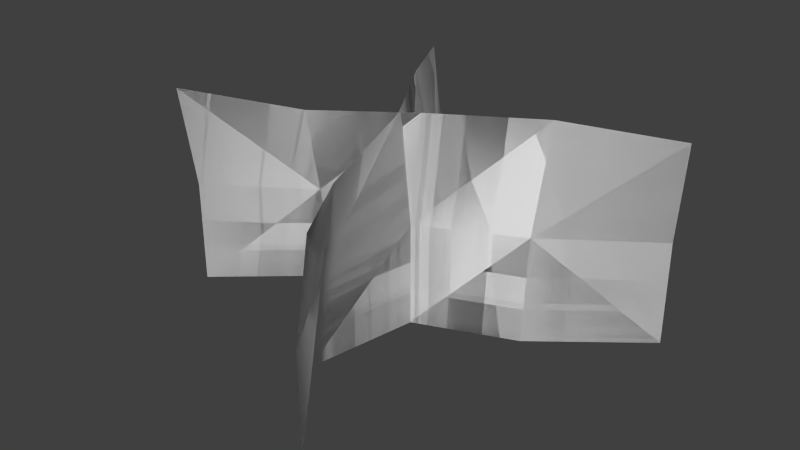 # Source: foliage_grass2_poison.blend  (saved by Blender 2.76.0; exported with 4.5.12 LTS)
import bpy
from mathutils import Matrix  # noqa: F401  (used for matrix-valued properties, if any)

bpy.ops.wm.read_factory_settings(use_empty=True)
scene = bpy.context.scene
scene.name = 'Scene'

# ---- collections
col_collection_1 = bpy.data.collections.new('Collection 1'); scene.collection.children.link(col_collection_1)

# ---- world
world_world = bpy.data.worlds.new('World'); scene.world = world_world
world_world.color = (0.05088, 0.05088, 0.05088)
world_world.use_sun_shadow = False
world_world.sun_shadow_jitter_overblur = 0.0
world_world.cycles.sampling_method = 'MANUAL'
world_world.cycles.sample_map_resolution = 256

# ---- meshes
me_plane = bpy.data.meshes.new('Plane')
me_plane.from_pydata([(-0.1026, 1.373e-09, 0.03141), (0.09601, -2.509e-09, -0.05739), (-0.1026, 0.1, 0.03916), (0.09601, 0.09368, -0.06349), (0.04744, 0.1, -0.03568), (0.04744, -8.282e-10, -0.01895), (-0.0001543, 5.716e-12, 0.0001308), (-0.05502, -4.298e-10, -0.009832), (-0.0001543, 0.1, -0.006842), (-0.05502, 0.09172, 0.006844), (-0.1026, 0.05, 0.03141), (0.09601, 0.05, -0.05739), (-0.05502, 0.05, -0.0009042), (-0.0001543, 0.05, 0.0001308), (0.04744, 0.05, -0.02261), (-0.1026, 1.373e-09, 0.03141), (0.09601, -2.509e-09, -0.05739), (-0.1026, 0.1, 0.03916), (0.09601, 0.09368, -0.06349), (0.04744, 0.1, -0.03568), (0.04744, -8.282e-10, -0.01895), (-0.0001543, 5.716e-12, 0.0001308), (-0.05502, -4.298e-10, -0.009832), (-0.0001543, 0.1, -0.006842), (-0.05502, 0.09172, 0.006844), (-0.1026, 0.05, 0.03141), (0.09601, 0.05, -0.05739), (-0.05502, 0.05, -0.0009042), (-0.0001543, 0.05, 0.0001308), (0.04744, 0.05, -0.02261), (0.03141, 4.483e-09, 0.1026), (-0.05739, -4.197e-09, -0.09601), (0.03916, 0.1, 0.1026), (-0.06349, 0.09368, -0.09601), (-0.03568, 0.1, -0.04744), (-0.01895, -2.074e-09, -0.04744), (0.0001308, 6.746e-12, 0.0001543), (-0.009832, 2.405e-09, 0.05502), (-0.006842, 0.1, 0.0001543), (0.006844, 0.09172, 0.05502), (0.03141, 0.05, 0.1026), (-0.05739, 0.05, -0.09601), (-0.0009042, 0.05, 0.05502), (0.0001308, 0.05, 0.0001543), (-0.02261, 0.05, -0.04744), (0.03141, 4.483e-09, 0.1026), (-0.05739, -4.197e-09, -0.09601), (0.03916, 0.1, 0.1026), (-0.06349, 0.09368, -0.09601), (-0.03568, 0.1, -0.04744), (-0.01895, -2.074e-09, -0.04744), (0.0001308, 6.746e-12, 0.0001543), (-0.009832, 2.405e-09, 0.05502), (-0.006842, 0.1, 0.0001543), (0.006844, 0.09172, 0.05502), (0.03141, 0.05, 0.1026), (-0.05739, 0.05, -0.09601), (-0.0009042, 0.05, 0.05502), (0.0001308, 0.05, 0.0001543), (-0.02261, 0.05, -0.04744)], [], [(14, 11, 3), (12, 9, 2), (12, 13, 8), (13, 14, 4), (6, 5, 14), (7, 6, 13), (0, 7, 12), (1, 11, 14), (4, 14, 3), (10, 12, 2), (9, 12, 8), (8, 13, 4), (5, 1, 14), (13, 6, 14), (12, 7, 13), (10, 0, 12), (29, 18, 26), (27, 17, 24), (27, 23, 28), (28, 19, 29), (21, 29, 20), (22, 28, 21), (15, 27, 22), (16, 29, 26), (19, 18, 29), (25, 17, 27), (24, 23, 27), (23, 19, 28), (20, 29, 16), (28, 29, 21), (27, 28, 22), (25, 27, 15), (44, 41, 33), (42, 39, 32), (42, 43, 38), (43, 44, 34), (36, 35, 44), (37, 36, 43), (30, 37, 42), (31, 41, 44), (34, 44, 33), (40, 42, 32), (39, 42, 38), (38, 43, 34), (35, 31, 44), (43, 36, 44), (42, 37, 43), (40, 30, 42), (59, 48, 56), (57, 47, 54), (57, 53, 58), (58, 49, 59), (51, 59, 50), (52, 58, 51), (45, 57, 52), (46, 59, 56), (49, 48, 59), (55, 47, 57), (54, 53, 57), (53, 49, 58), (50, 59, 46), (58, 59, 51), (57, 58, 52), (55, 57, 45)])
me_plane.polygons.foreach_set('use_smooth', [True] * 64)
_uv = me_plane.uv_layers.new(name='UVMap')
_uv.uv.foreach_set('vector', [0.3081, 0.9297, 0.3093, 0.9297, 0.3093, 0.9309, 0.3057, 0.9297, 0.3057, 0.9309, 0.3044, 0.9309, 0.3057, 0.9297, 0.3069, 0.9297, 0.3069, 0.9309, 0.3069, 0.9297, 0.3081, 0.9297, 0.3081, 0.9309, 0.3069, 0.9285, 0.3081, 0.9285, 0.3081, 0.9297, 0.3057, 0.9285, 0.3069, 0.9285, 0.3069, 0.9297, 0.3044, 0.9285, 0.3057, 0.9285, 0.3057, 0.9297, 0.3093, 0.9285, 0.3093, 0.9297, 0.3081, 0.9297, 0.3081, 0.9309, 0.3081, 0.9297, 0.3093, 0.9309, 0.3044, 0.9297, 0.3057, 0.9297, 0.3044, 0.9309, 0.3057, 0.9309, 0.3057, 0.9297, 0.3069, 0.9309, 0.3069, 0.9309, 0.3069, 0.9297, 0.3081, 0.9309, 0.3081, 0.9285, 0.3093, 0.9285, 0.3081, 0.9297, 0.3069, 0.9297, 0.3069, 0.9285, 0.3081, 0.9297, 0.3057, 0.9297, 0.3057, 0.9285, 0.3069, 0.9297, 0.3044, 0.9297, 0.3044, 0.9285, 0.3057, 0.9297, 0.3081, 0.9297, 0.3093, 0.9309, 0.3093, 0.9297, 0.3057, 0.9297, 0.3044, 0.9309, 0.3057, 0.9309, 0.3057, 0.9297, 0.3069, 0.9309, 0.3069, 0.9297, 0.3069, 0.9297, 0.3081, 0.9309, 0.3081, 0.9297, 0.3069, 0.9285, 0.3081, 0.9297, 0.3081, 0.9285, 0.3057, 0.9285, 0.3069, 0.9297, 0.3069, 0.9285, 0.3044, 0.9285, 0.3057, 0.9297, 0.3057, 0.9285, 0.3093, 0.9285, 0.3081, 0.9297, 0.3093, 0.9297, 0.3081, 0.9309, 0.3093, 0.9309, 0.3081, 0.9297, 0.3044, 0.9297, 0.3044, 0.9309, 0.3057, 0.9297, 0.3057, 0.9309, 0.3069, 0.9309, 0.3057, 0.9297, 0.3069, 0.9309, 0.3081, 0.9309, 0.3069, 0.9297, 0.3081, 0.9285, 0.3081, 0.9297, 0.3093, 0.9285, 0.3069, 0.9297, 0.3081, 0.9297, 0.3069, 0.9285, 0.3057, 0.9297, 0.3069, 0.9297, 0.3057, 0.9285, 0.3044, 0.9297, 0.3057, 0.9297, 0.3044, 0.9285, 0.3081, 0.9297, 0.3093, 0.9297, 0.3093, 0.9309, 0.3057, 0.9297, 0.3057, 0.9309, 0.3044, 0.9309, 0.3057, 0.9297, 0.3069, 0.9297, 0.3069, 0.9309, 0.3069, 0.9297, 0.3081, 0.9297, 0.3081, 0.9309, 0.3069, 0.9285, 0.3081, 0.9285, 0.3081, 0.9297, 0.3057, 0.9285, 0.3069, 0.9285, 0.3069, 0.9297, 0.3044, 0.9285, 0.3057, 0.9285, 0.3057, 0.9297, 0.3093, 0.9285, 0.3093, 0.9297, 0.3081, 0.9297, 0.3081, 0.9309, 0.3081, 0.9297, 0.3093, 0.9309, 0.3044, 0.9297, 0.3057, 0.9297, 0.3044, 0.9309, 0.3057, 0.9309, 0.3057, 0.9297, 0.3069, 0.9309, 0.3069, 0.9309, 0.3069, 0.9297, 0.3081, 0.9309, 0.3081, 0.9285, 0.3093, 0.9285, 0.3081, 0.9297, 0.3069, 0.9297, 0.3069, 0.9285, 0.3081, 0.9297, 0.3057, 0.9297, 0.3057, 0.9285, 0.3069, 0.9297, 0.3044, 0.9297, 0.3044, 0.9285, 0.3057, 0.9297, 0.3081, 0.9297, 0.3093, 0.9309, 0.3093, 0.9297, 0.3057, 0.9297, 0.3044, 0.9309, 0.3057, 0.9309, 0.3057, 0.9297, 0.3069, 0.9309, 0.3069, 0.9297, 0.3069, 0.9297, 0.3081, 0.9309, 0.3081, 0.9297, 0.3069, 0.9285, 0.3081, 0.9297, 0.3081, 0.9285, 0.3057, 0.9285, 0.3069, 0.9297, 0.3069, 0.9285, 0.3044, 0.9285, 0.3057, 0.9297, 0.3057, 0.9285, 0.3093, 0.9285, 0.3081, 0.9297, 0.3093, 0.9297, 0.3081, 0.9309, 0.3093, 0.9309, 0.3081, 0.9297, 0.3044, 0.9297, 0.3044, 0.9309, 0.3057, 0.9297, 0.3057, 0.9309, 0.3069, 0.9309, 0.3057, 0.9297, 0.3069, 0.9309, 0.3081, 0.9309, 0.3069, 0.9297, 0.3081, 0.9285, 0.3081, 0.9297, 0.3093, 0.9285, 0.3069, 0.9297, 0.3081, 0.9297, 0.3069, 0.9285, 0.3057, 0.9297, 0.3069, 0.9297, 0.3057, 0.9285, 0.3044, 0.9297, 0.3057, 0.9297, 0.3044, 0.9285])
me_plane.use_remesh_preserve_volume = False
me_plane.use_remesh_preserve_attributes = False
me_plane.use_mirror_vertex_groups = False
me_plane.update()

# ---- objects
ob_plane = bpy.data.objects.new('Plane', me_plane)

# ---- transforms, parenting, visibility, modifiers, constraints
ob_plane.location = (0.0, 0.0, 0.0)
ob_plane.rotation_euler = (1.571, -0.0, 0.0)
ob_plane.scale = (2.0, 2.0, 2.0)
ob_plane.lineart.crease_threshold = 0.0

# ---- collection membership
col_collection_1.objects.link(ob_plane)

# ---- scene / render settings (as saved in the file)
scene.frame_start = 1; scene.frame_end = 2; scene.frame_set(1)
scene.render.engine = 'BLENDER_EEVEE_NEXT'
scene.render.resolution_percentage = 50
scene.render.dither_intensity = 0.0
scene.cycles.use_denoising = False
scene.cycles.samples = 10
scene.cycles.sampling_pattern = 'TABULATED_SOBOL'
scene.cycles.light_sampling_threshold = 0.0
scene.cycles.use_adaptive_sampling = False
scene.cycles.use_light_tree = False
scene.cycles.blur_glossy = 0.0
scene.cycles.pixel_filter_type = 'GAUSSIAN'
scene.cycles.sample_clamp_indirect = 0.0
scene.view_settings.view_transform = 'Standard'
bpy.context.view_layer.update()

# ---- added for rendering (the .blend has no active camera and no usable light): camera, sun
cam_auto = bpy.data.cameras.new('AutoCamera')
cam_auto.lens = 50.0
cam_auto.sensor_width = 36.0
cam_auto.clip_end = 1000.0
ob_auto_camera = bpy.data.objects.new('AutoCamera', cam_auto)
scene.collection.objects.link(ob_auto_camera)
ob_auto_camera.location = (0.545036, -0.668456, 0.54127)
ob_auto_camera.rotation_euler = (1.09748, -7.21219e-08, 0.694738)
scene.camera = ob_auto_camera
light_auto_sun = bpy.data.lights.new('AutoSun', 'SUN')
light_auto_sun.energy = 3.0
light_auto_sun.angle = 0.0523599
ob_auto_sun = bpy.data.objects.new('AutoSun', light_auto_sun)
scene.collection.objects.link(ob_auto_sun)
ob_auto_sun.rotation_euler = (0.872665, 0.174533, 0.523599)
bpy.context.view_layer.update()
